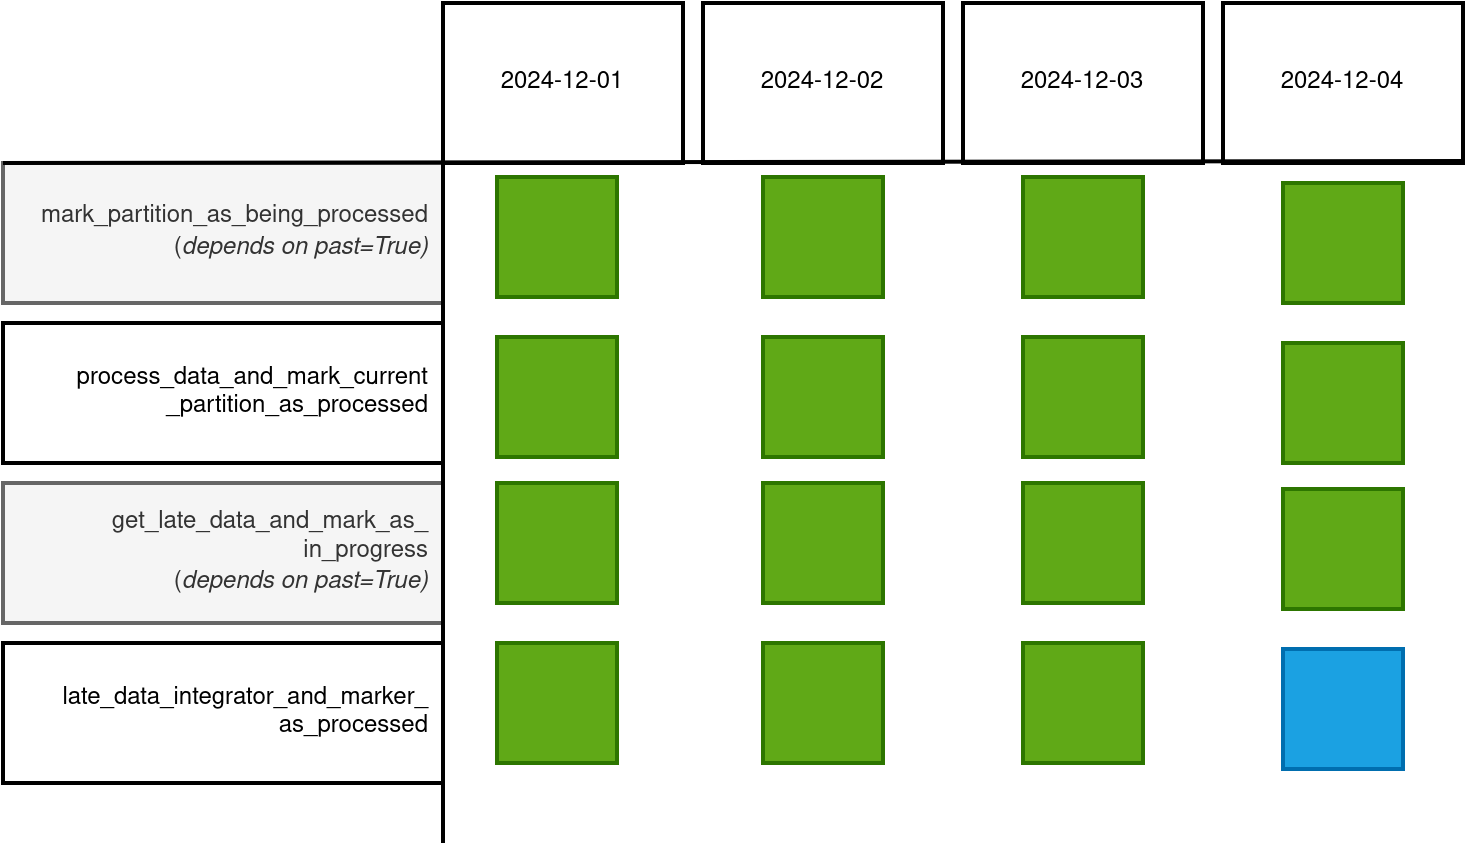

The diagram above was exported from draw.io. Its source (the exported page's mxGraphModel, read from the mxfile embedded in the PNG):
<mxGraphModel dx="2284" dy="766" grid="1" gridSize="10" guides="1" tooltips="1" connect="1" arrows="1" fold="1" page="1" pageScale="1" pageWidth="850" pageHeight="1100" math="0" shadow="0">
  <root>
    <mxCell id="0" />
    <mxCell id="1" parent="0" />
    <mxCell id="fegvY3pA-yJeQJnucCH5-5" value="2024-12-01" style="rounded=0;whiteSpace=wrap;html=1;strokeWidth=2;" vertex="1" parent="1">
      <mxGeometry x="80" y="20" width="120" height="80" as="geometry" />
    </mxCell>
    <mxCell id="fegvY3pA-yJeQJnucCH5-6" value="2024-12-02" style="rounded=0;whiteSpace=wrap;html=1;strokeWidth=2;" vertex="1" parent="1">
      <mxGeometry x="210" y="20" width="120" height="80" as="geometry" />
    </mxCell>
    <mxCell id="fegvY3pA-yJeQJnucCH5-7" value="2024-12-03" style="rounded=0;whiteSpace=wrap;html=1;strokeWidth=2;" vertex="1" parent="1">
      <mxGeometry x="340" y="20" width="120" height="80" as="geometry" />
    </mxCell>
    <mxCell id="fegvY3pA-yJeQJnucCH5-8" value="2024-12-04" style="rounded=0;whiteSpace=wrap;html=1;strokeWidth=2;" vertex="1" parent="1">
      <mxGeometry x="470" y="20" width="120" height="80" as="geometry" />
    </mxCell>
    <mxCell id="fegvY3pA-yJeQJnucCH5-1" value="&lt;div&gt;mark_partition_as_being_processed&lt;/div&gt;(&lt;i&gt;depends on past=True)&lt;/i&gt;" style="rounded=0;whiteSpace=wrap;html=1;strokeWidth=2;align=right;spacingRight=5;fillStyle=solid;fillColor=#f5f5f5;fontColor=#333333;strokeColor=#666666;" vertex="1" parent="1">
      <mxGeometry x="-140" y="100" width="220" height="70" as="geometry" />
    </mxCell>
    <mxCell id="fegvY3pA-yJeQJnucCH5-2" value="&lt;div&gt;process_data_and_mark_current&lt;/div&gt;&lt;div&gt;_partition_as_processed&lt;/div&gt;" style="rounded=0;whiteSpace=wrap;html=1;strokeWidth=2;align=right;spacingRight=5;" vertex="1" parent="1">
      <mxGeometry x="-140" y="180" width="220" height="70" as="geometry" />
    </mxCell>
    <mxCell id="fegvY3pA-yJeQJnucCH5-3" value="&lt;div&gt;get_late_data_and_mark_as_&lt;/div&gt;&lt;div&gt;in_progress&lt;/div&gt;&lt;div&gt;(&lt;i&gt;depends on past=True)&lt;/i&gt;&lt;br&gt;&lt;/div&gt;" style="rounded=0;whiteSpace=wrap;html=1;strokeWidth=2;align=right;spacingRight=5;fillColor=#f5f5f5;fontColor=#333333;strokeColor=#666666;" vertex="1" parent="1">
      <mxGeometry x="-140" y="260" width="220" height="70" as="geometry" />
    </mxCell>
    <mxCell id="fegvY3pA-yJeQJnucCH5-4" value="&lt;div&gt;late_data_integrator_and_marker_&lt;/div&gt;&lt;div&gt;as_processed&lt;/div&gt;" style="rounded=0;whiteSpace=wrap;html=1;strokeWidth=2;align=right;spacingRight=5;" vertex="1" parent="1">
      <mxGeometry x="-140" y="340" width="220" height="70" as="geometry" />
    </mxCell>
    <mxCell id="fegvY3pA-yJeQJnucCH5-9" value="" style="endArrow=none;html=1;rounded=0;strokeWidth=2;exitX=0;exitY=0;exitDx=0;exitDy=0;" edge="1" parent="1" source="fegvY3pA-yJeQJnucCH5-1">
      <mxGeometry width="50" height="50" relative="1" as="geometry">
        <mxPoint x="100" y="99" as="sourcePoint" />
        <mxPoint x="590" y="99" as="targetPoint" />
      </mxGeometry>
    </mxCell>
    <mxCell id="fegvY3pA-yJeQJnucCH5-10" value="" style="endArrow=none;html=1;rounded=0;strokeWidth=2;exitX=0;exitY=0;exitDx=0;exitDy=0;" edge="1" parent="1">
      <mxGeometry width="50" height="50" relative="1" as="geometry">
        <mxPoint x="80" y="100" as="sourcePoint" />
        <mxPoint x="80" y="440" as="targetPoint" />
      </mxGeometry>
    </mxCell>
    <mxCell id="fegvY3pA-yJeQJnucCH5-12" value="" style="whiteSpace=wrap;html=1;aspect=fixed;strokeWidth=2;fillColor=#60a917;fontColor=#ffffff;strokeColor=#2D7600;" vertex="1" parent="1">
      <mxGeometry x="107" y="107" width="60" height="60" as="geometry" />
    </mxCell>
    <mxCell id="fegvY3pA-yJeQJnucCH5-13" value="" style="whiteSpace=wrap;html=1;aspect=fixed;strokeWidth=2;fillColor=#60a917;fontColor=#ffffff;strokeColor=#2D7600;" vertex="1" parent="1">
      <mxGeometry x="240" y="107" width="60" height="60" as="geometry" />
    </mxCell>
    <mxCell id="fegvY3pA-yJeQJnucCH5-14" value="" style="whiteSpace=wrap;html=1;aspect=fixed;strokeWidth=2;fillColor=#60a917;fontColor=#ffffff;strokeColor=#2D7600;" vertex="1" parent="1">
      <mxGeometry x="370" y="107" width="60" height="60" as="geometry" />
    </mxCell>
    <mxCell id="fegvY3pA-yJeQJnucCH5-15" value="" style="whiteSpace=wrap;html=1;aspect=fixed;strokeWidth=2;fillColor=#60a917;fontColor=#ffffff;strokeColor=#2D7600;" vertex="1" parent="1">
      <mxGeometry x="500" y="110" width="60" height="60" as="geometry" />
    </mxCell>
    <mxCell id="fegvY3pA-yJeQJnucCH5-16" value="" style="whiteSpace=wrap;html=1;aspect=fixed;strokeWidth=2;fillColor=#60a917;fontColor=#ffffff;strokeColor=#2D7600;" vertex="1" parent="1">
      <mxGeometry x="107" y="187" width="60" height="60" as="geometry" />
    </mxCell>
    <mxCell id="fegvY3pA-yJeQJnucCH5-17" value="" style="whiteSpace=wrap;html=1;aspect=fixed;strokeWidth=2;fillColor=#60a917;fontColor=#ffffff;strokeColor=#2D7600;" vertex="1" parent="1">
      <mxGeometry x="240" y="187" width="60" height="60" as="geometry" />
    </mxCell>
    <mxCell id="fegvY3pA-yJeQJnucCH5-18" value="" style="whiteSpace=wrap;html=1;aspect=fixed;strokeWidth=2;fillColor=#60a917;fontColor=#ffffff;strokeColor=#2D7600;" vertex="1" parent="1">
      <mxGeometry x="370" y="187" width="60" height="60" as="geometry" />
    </mxCell>
    <mxCell id="fegvY3pA-yJeQJnucCH5-19" value="" style="whiteSpace=wrap;html=1;aspect=fixed;strokeWidth=2;fillColor=#60a917;fontColor=#ffffff;strokeColor=#2D7600;" vertex="1" parent="1">
      <mxGeometry x="500" y="190" width="60" height="60" as="geometry" />
    </mxCell>
    <mxCell id="fegvY3pA-yJeQJnucCH5-20" value="" style="whiteSpace=wrap;html=1;aspect=fixed;strokeWidth=2;fillColor=#60a917;fontColor=#ffffff;strokeColor=#2D7600;" vertex="1" parent="1">
      <mxGeometry x="107" y="260" width="60" height="60" as="geometry" />
    </mxCell>
    <mxCell id="fegvY3pA-yJeQJnucCH5-21" value="" style="whiteSpace=wrap;html=1;aspect=fixed;strokeWidth=2;fillColor=#60a917;fontColor=#ffffff;strokeColor=#2D7600;" vertex="1" parent="1">
      <mxGeometry x="240" y="260" width="60" height="60" as="geometry" />
    </mxCell>
    <mxCell id="fegvY3pA-yJeQJnucCH5-22" value="" style="whiteSpace=wrap;html=1;aspect=fixed;strokeWidth=2;fillColor=#60a917;fontColor=#ffffff;strokeColor=#2D7600;" vertex="1" parent="1">
      <mxGeometry x="370" y="260" width="60" height="60" as="geometry" />
    </mxCell>
    <mxCell id="fegvY3pA-yJeQJnucCH5-23" value="" style="whiteSpace=wrap;html=1;aspect=fixed;strokeWidth=2;fillColor=#60a917;fontColor=#ffffff;strokeColor=#2D7600;" vertex="1" parent="1">
      <mxGeometry x="500" y="263" width="60" height="60" as="geometry" />
    </mxCell>
    <mxCell id="fegvY3pA-yJeQJnucCH5-24" value="" style="whiteSpace=wrap;html=1;aspect=fixed;strokeWidth=2;fillColor=#60a917;fontColor=#ffffff;strokeColor=#2D7600;" vertex="1" parent="1">
      <mxGeometry x="107" y="340" width="60" height="60" as="geometry" />
    </mxCell>
    <mxCell id="fegvY3pA-yJeQJnucCH5-25" value="" style="whiteSpace=wrap;html=1;aspect=fixed;strokeWidth=2;fillColor=#60a917;fontColor=#ffffff;strokeColor=#2D7600;" vertex="1" parent="1">
      <mxGeometry x="240" y="340" width="60" height="60" as="geometry" />
    </mxCell>
    <mxCell id="fegvY3pA-yJeQJnucCH5-26" value="" style="whiteSpace=wrap;html=1;aspect=fixed;strokeWidth=2;fillColor=#60a917;fontColor=#ffffff;strokeColor=#2D7600;" vertex="1" parent="1">
      <mxGeometry x="370" y="340" width="60" height="60" as="geometry" />
    </mxCell>
    <mxCell id="fegvY3pA-yJeQJnucCH5-27" value="" style="whiteSpace=wrap;html=1;aspect=fixed;strokeWidth=2;fillColor=#1ba1e2;fontColor=#ffffff;strokeColor=#006EAF;" vertex="1" parent="1">
      <mxGeometry x="500" y="343" width="60" height="60" as="geometry" />
    </mxCell>
  </root>
</mxGraphModel>